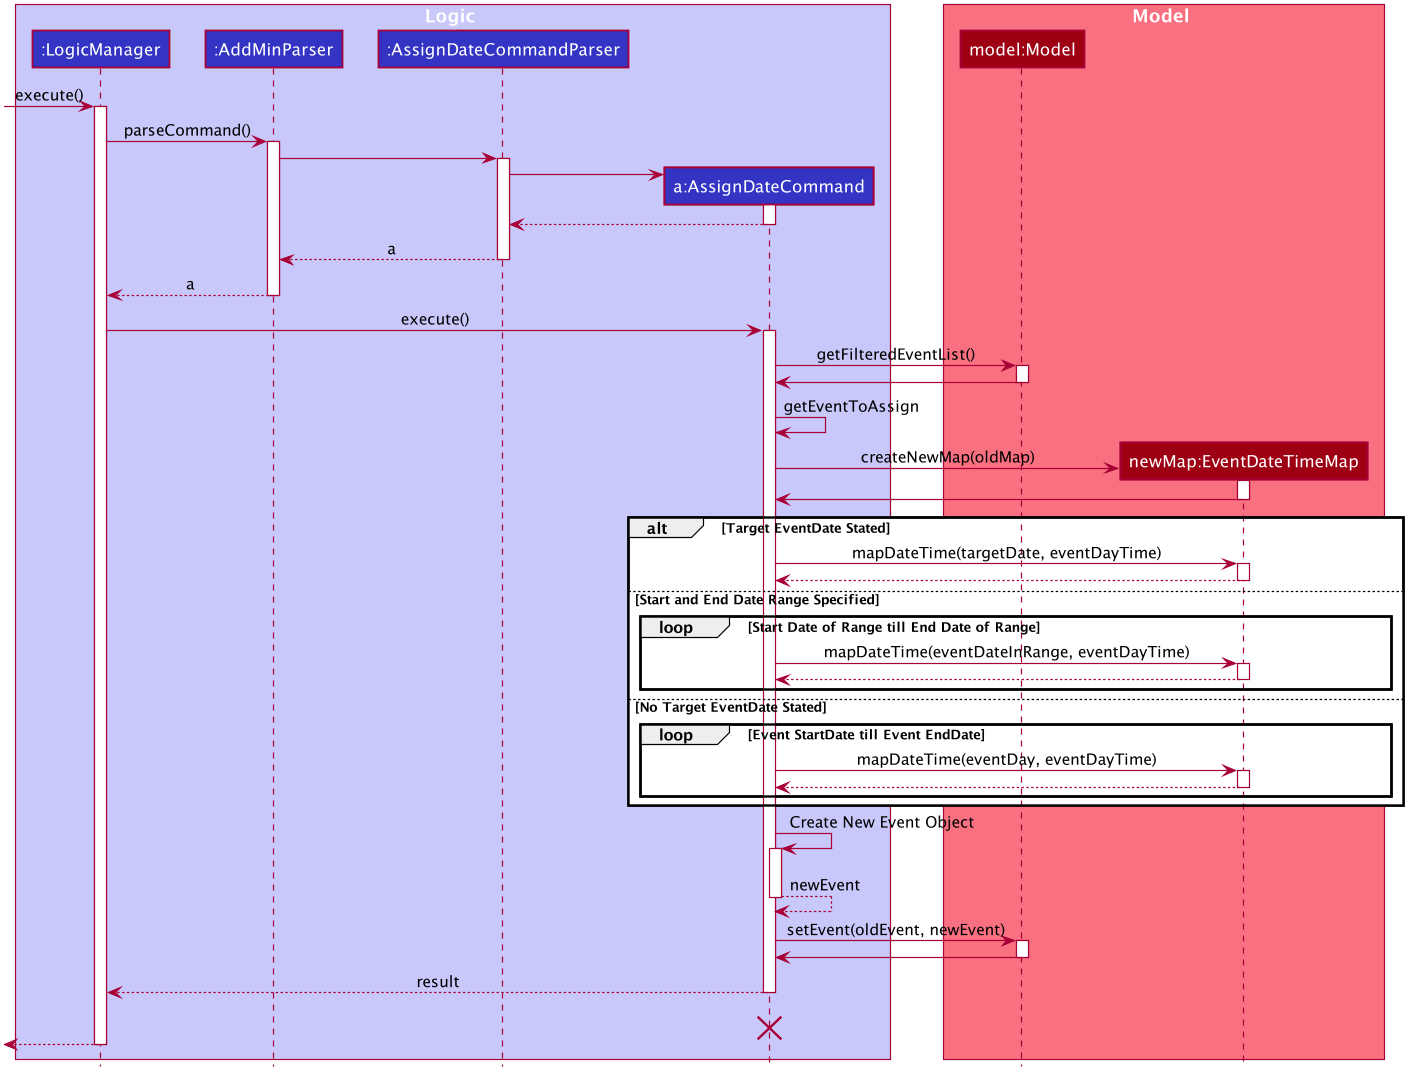

The diagram above was rendered by PlantUML. Its source (embedded in the PNG):
@startuml








skinparam BackgroundColor #FFFFFFF

skinparam Shadowing false

skinparam Class {
    FontColor #FFFFFF
    BorderThickness 1
    BorderColor #FFFFFF
    StereotypeFontColor #FFFFFF
    FontName Arial
}

skinparam Actor {
    BorderColor #000000
    Color #000000
    FontName Arial
}

skinparam Sequence {
    MessageAlign center
    BoxFontSize 15
    BoxPadding 0
    BoxFontColor #FFFFFF
    FontName Arial
}

skinparam Participant {
    FontColor #FFFFFFF
    Padding 20
}

skinparam MinClassWidth 50
skinparam ParticipantPadding 10
skinparam Shadowing false
skinparam DefaultTextAlignment center
skinparam packageStyle Rectangle

hide footbox
hide members
hide circle

box Logic #C8C8FA
participant ":LogicManager" as LogicManager #3333C4
participant ":AddMinParser" as AddMinParser #3333C4
participant ":AssignDateCommandParser" as AssignDateCommandParser #3333C4
participant "a:AssignDateCommand" as AssignDateCommand #3333C4
end box

box Model #F97181
participant "model:Model" as Model #9D0012
participant "newMap:EventDateTimeMap" as EventDateTimeMap #9D0012
end box

[-> LogicManager : execute()
activate LogicManager


LogicManager -> AddMinParser : parseCommand()
activate AddMinParser

AddMinParser -> AssignDateCommandParser
activate AssignDateCommandParser

create AssignDateCommand
AssignDateCommandParser -> AssignDateCommand
activate AssignDateCommand

AssignDateCommand --> AssignDateCommandParser
deactivate AssignDateCommand

AssignDateCommandParser --> AddMinParser : a
deactivate AssignDateCommandParser

AddMinParser --> LogicManager : a
deactivate AddMinParser

LogicManager -> AssignDateCommand : execute()
activate AssignDateCommand

AssignDateCommand -> Model : getFilteredEventList()
activate Model

Model -> AssignDateCommand :
deactivate Model

AssignDateCommand -> AssignDateCommand: getEventToAssign

AssignDateCommand -> EventDateTimeMap ** : createNewMap(oldMap)
activate EventDateTimeMap

EventDateTimeMap -> AssignDateCommand
deactivate EventDateTimeMap

    alt Target EventDate Stated
    AssignDateCommand -> EventDateTimeMap: mapDateTime(targetDate, eventDayTime)
    activate EventDateTimeMap

    EventDateTimeMap --> AssignDateCommand:
    deactivate EventDateTimeMap

    else Start and End Date Range Specified
        loop Start Date of Range till End Date of Range
        AssignDateCommand -> EventDateTimeMap: mapDateTime(eventDateInRange, eventDayTime)
        activate EventDateTimeMap

        EventDateTimeMap --> AssignDateCommand:
        deactivate
        end

    else No Target EventDate Stated
        loop Event StartDate till Event EndDate
        AssignDateCommand -> EventDateTimeMap: mapDateTime(eventDay, eventDayTime)
        activate EventDateTimeMap

        EventDateTimeMap --> AssignDateCommand:
        deactivate

        end
    end

AssignDateCommand -> AssignDateCommand ++ : Create New Event Object
return newEvent

AssignDateCommand -> Model: setEvent(oldEvent, newEvent)
activate Model

Model -> AssignDateCommand
deactivate Model

AssignDateCommand --> LogicManager : result
deactivate AssignDateCommand
AssignDateCommand -[hidden]-> LogicManager : result
destroy AssignDateCommand

[<--LogicManager
deactivate LogicManager
@enduml